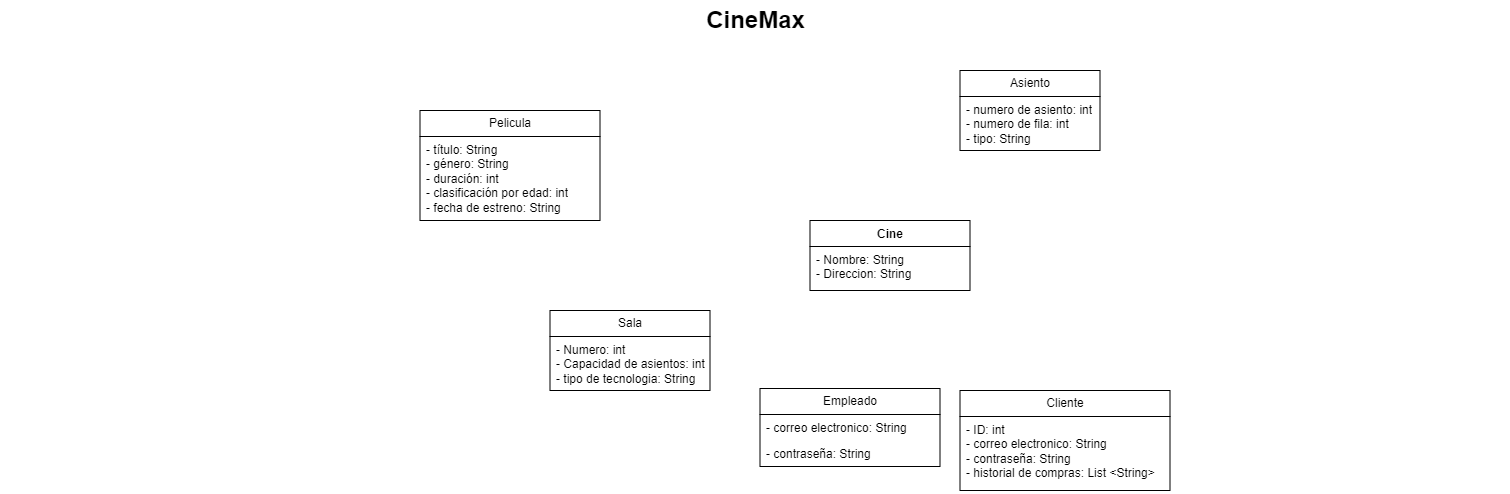

The diagram above was exported from draw.io. Its source (the exported page's mxGraphModel, read from the mxfile embedded in the PNG):
<mxGraphModel dx="3010.5" dy="669" grid="1" gridSize="10" guides="1" tooltips="1" connect="1" arrows="1" fold="1" page="1" pageScale="1.5" pageWidth="1169" pageHeight="827" background="none" math="0" shadow="0">
  <root>
    <mxCell id="0" style=";html=1;" />
    <mxCell id="1" style=";html=1;" parent="0" />
    <mxCell id="1672d66443f91eb5-23" value="CineMax" style="text;strokeColor=none;fillColor=none;html=1;fontSize=24;fontStyle=1;verticalAlign=middle;align=center;" parent="1" vertex="1">
      <mxGeometry x="-190" y="170" width="1510" height="40" as="geometry" />
    </mxCell>
    <mxCell id="kcZnc0wEjLuPXanVESnS-3" value="Pelicula" style="swimlane;fontStyle=0;childLayout=stackLayout;horizontal=1;startSize=26;fillColor=none;horizontalStack=0;resizeParent=1;resizeParentMax=0;resizeLast=0;collapsible=1;marginBottom=0;whiteSpace=wrap;html=1;" vertex="1" parent="1">
      <mxGeometry x="230" y="280" width="180" height="110" as="geometry" />
    </mxCell>
    <mxCell id="kcZnc0wEjLuPXanVESnS-4" value="- título: String&lt;div&gt;- género: String&lt;/div&gt;&lt;div&gt;- duración: int&lt;/div&gt;&lt;div&gt;- clasificación por edad: int&lt;/div&gt;&lt;div&gt;- fecha de estreno: String&lt;/div&gt;" style="text;strokeColor=none;fillColor=none;align=left;verticalAlign=top;spacingLeft=4;spacingRight=4;overflow=hidden;rotatable=0;points=[[0,0.5],[1,0.5]];portConstraint=eastwest;whiteSpace=wrap;html=1;" vertex="1" parent="kcZnc0wEjLuPXanVESnS-3">
      <mxGeometry y="26" width="180" height="84" as="geometry" />
    </mxCell>
    <mxCell id="kcZnc0wEjLuPXanVESnS-7" value="Cine" style="swimlane;fontStyle=1;align=center;verticalAlign=top;childLayout=stackLayout;horizontal=1;startSize=26;horizontalStack=0;resizeParent=1;resizeParentMax=0;resizeLast=0;collapsible=1;marginBottom=0;whiteSpace=wrap;html=1;" vertex="1" parent="1">
      <mxGeometry x="620" y="390" width="160" height="70" as="geometry" />
    </mxCell>
    <mxCell id="kcZnc0wEjLuPXanVESnS-8" value="- Nombre: String&lt;div&gt;- Direccion: String&lt;/div&gt;" style="text;strokeColor=none;fillColor=none;align=left;verticalAlign=top;spacingLeft=4;spacingRight=4;overflow=hidden;rotatable=0;points=[[0,0.5],[1,0.5]];portConstraint=eastwest;whiteSpace=wrap;html=1;" vertex="1" parent="kcZnc0wEjLuPXanVESnS-7">
      <mxGeometry y="26" width="160" height="44" as="geometry" />
    </mxCell>
    <mxCell id="kcZnc0wEjLuPXanVESnS-11" value="Sala" style="swimlane;fontStyle=0;childLayout=stackLayout;horizontal=1;startSize=26;fillColor=none;horizontalStack=0;resizeParent=1;resizeParentMax=0;resizeLast=0;collapsible=1;marginBottom=0;whiteSpace=wrap;html=1;" vertex="1" parent="1">
      <mxGeometry x="360" y="480" width="160" height="80" as="geometry" />
    </mxCell>
    <mxCell id="kcZnc0wEjLuPXanVESnS-14" value="- Numero: int&lt;div&gt;- Capacidad de asientos: int&lt;/div&gt;&lt;div&gt;- tipo de tecnologia: String&lt;/div&gt;&lt;div&gt;&lt;br&gt;&lt;/div&gt;" style="text;strokeColor=none;fillColor=none;align=left;verticalAlign=top;spacingLeft=4;spacingRight=4;overflow=hidden;rotatable=0;points=[[0,0.5],[1,0.5]];portConstraint=eastwest;whiteSpace=wrap;html=1;" vertex="1" parent="kcZnc0wEjLuPXanVESnS-11">
      <mxGeometry y="26" width="160" height="54" as="geometry" />
    </mxCell>
    <mxCell id="kcZnc0wEjLuPXanVESnS-15" value="Asiento" style="swimlane;fontStyle=0;childLayout=stackLayout;horizontal=1;startSize=26;fillColor=none;horizontalStack=0;resizeParent=1;resizeParentMax=0;resizeLast=0;collapsible=1;marginBottom=0;whiteSpace=wrap;html=1;" vertex="1" parent="1">
      <mxGeometry x="770" y="240" width="140" height="80" as="geometry" />
    </mxCell>
    <mxCell id="kcZnc0wEjLuPXanVESnS-18" value="- numero de asiento: int&lt;div&gt;- numero de fila: int&lt;/div&gt;&lt;div&gt;- tipo: String&lt;/div&gt;" style="text;strokeColor=none;fillColor=none;align=left;verticalAlign=top;spacingLeft=4;spacingRight=4;overflow=hidden;rotatable=0;points=[[0,0.5],[1,0.5]];portConstraint=eastwest;whiteSpace=wrap;html=1;" vertex="1" parent="kcZnc0wEjLuPXanVESnS-15">
      <mxGeometry y="26" width="140" height="54" as="geometry" />
    </mxCell>
    <mxCell id="kcZnc0wEjLuPXanVESnS-19" value="Cliente" style="swimlane;fontStyle=0;childLayout=stackLayout;horizontal=1;startSize=26;fillColor=none;horizontalStack=0;resizeParent=1;resizeParentMax=0;resizeLast=0;collapsible=1;marginBottom=0;whiteSpace=wrap;html=1;" vertex="1" parent="1">
      <mxGeometry x="770" y="560" width="210" height="100" as="geometry" />
    </mxCell>
    <mxCell id="kcZnc0wEjLuPXanVESnS-20" value="- ID: int&lt;div&gt;- correo electronico: String&lt;/div&gt;&lt;div&gt;- contraseña: String&lt;/div&gt;&lt;div&gt;- historial de compras: List &amp;lt;String&amp;gt;&lt;/div&gt;" style="text;strokeColor=none;fillColor=none;align=left;verticalAlign=top;spacingLeft=4;spacingRight=4;overflow=hidden;rotatable=0;points=[[0,0.5],[1,0.5]];portConstraint=eastwest;whiteSpace=wrap;html=1;" vertex="1" parent="kcZnc0wEjLuPXanVESnS-19">
      <mxGeometry y="26" width="210" height="74" as="geometry" />
    </mxCell>
    <mxCell id="kcZnc0wEjLuPXanVESnS-23" value="Empleado" style="swimlane;fontStyle=0;childLayout=stackLayout;horizontal=1;startSize=26;fillColor=none;horizontalStack=0;resizeParent=1;resizeParentMax=0;resizeLast=0;collapsible=1;marginBottom=0;whiteSpace=wrap;html=1;" vertex="1" parent="1">
      <mxGeometry x="570" y="558" width="180" height="78" as="geometry" />
    </mxCell>
    <mxCell id="kcZnc0wEjLuPXanVESnS-24" value="- correo electronico: String" style="text;strokeColor=none;fillColor=none;align=left;verticalAlign=top;spacingLeft=4;spacingRight=4;overflow=hidden;rotatable=0;points=[[0,0.5],[1,0.5]];portConstraint=eastwest;whiteSpace=wrap;html=1;" vertex="1" parent="kcZnc0wEjLuPXanVESnS-23">
      <mxGeometry y="26" width="180" height="26" as="geometry" />
    </mxCell>
    <mxCell id="kcZnc0wEjLuPXanVESnS-25" value="- contraseña: String" style="text;strokeColor=none;fillColor=none;align=left;verticalAlign=top;spacingLeft=4;spacingRight=4;overflow=hidden;rotatable=0;points=[[0,0.5],[1,0.5]];portConstraint=eastwest;whiteSpace=wrap;html=1;" vertex="1" parent="kcZnc0wEjLuPXanVESnS-23">
      <mxGeometry y="52" width="180" height="26" as="geometry" />
    </mxCell>
  </root>
</mxGraphModel>